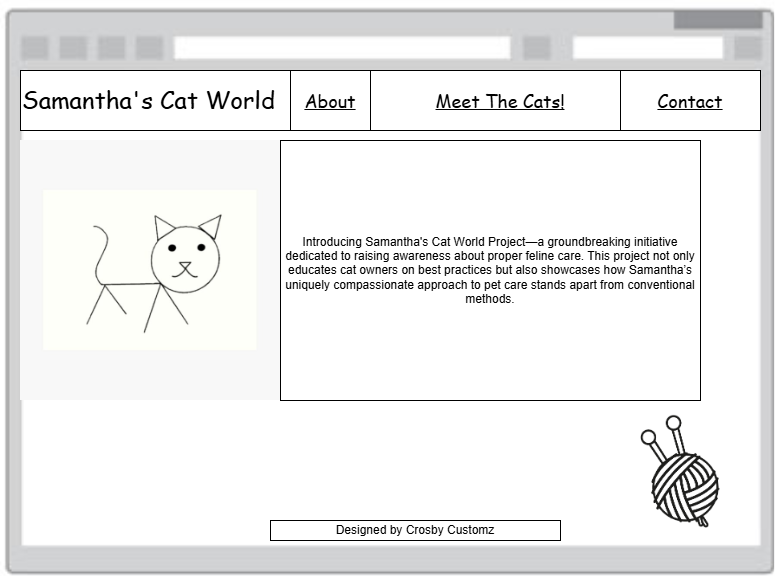

The diagram above was exported from draw.io. Its source (the exported page's mxGraphModel, read from the mxfile embedded in the PNG):
<mxGraphModel dx="1428" dy="785" grid="1" gridSize="10" guides="1" tooltips="1" connect="1" arrows="1" fold="1" page="1" pageScale="1" pageWidth="850" pageHeight="1100" math="0" shadow="0">
  <root>
    <mxCell id="0" />
    <mxCell id="1" parent="0" />
    <mxCell id="SI5sVlqTMwHOyjOK9s3n-1" value="" style="shape=image;verticalLabelPosition=bottom;labelBackgroundColor=default;verticalAlign=top;aspect=fixed;imageAspect=0;image=https://archive.smashing.media/assets/344dbf88-fdf9-42bb-adb4-46f01eedd629/da631773-02ac-4940-8a7f-e6f692e6b821/paperpdf-02.jpg;clipPath=inset(3.23% 19.67% 4.84% 3.67%);" vertex="1" parent="1">
      <mxGeometry x="30" y="150" width="774.19" height="575.5934347826087" as="geometry" />
    </mxCell>
    <mxCell id="SI5sVlqTMwHOyjOK9s3n-2" value="&lt;font style=&quot;font-size: 24px;&quot; face=&quot;Comic Sans MS&quot;&gt;Samantha's Cat World&lt;/font&gt;" style="rounded=0;whiteSpace=wrap;html=1;align=left;" vertex="1" parent="1">
      <mxGeometry x="50" y="220" width="270" height="60" as="geometry" />
    </mxCell>
    <mxCell id="SI5sVlqTMwHOyjOK9s3n-3" value="&lt;font style=&quot;font-size: 18px;&quot; face=&quot;Comic Sans MS&quot;&gt;&lt;u&gt;About&lt;/u&gt;&lt;/font&gt;" style="rounded=0;whiteSpace=wrap;html=1;align=center;" vertex="1" parent="1">
      <mxGeometry x="320" y="220" width="80" height="60" as="geometry" />
    </mxCell>
    <mxCell id="SI5sVlqTMwHOyjOK9s3n-4" value="&lt;div style=&quot;&quot;&gt;&lt;span style=&quot;font-family: &amp;quot;Comic Sans MS&amp;quot;; background-color: transparent; color: light-dark(rgb(0, 0, 0), rgb(255, 255, 255));&quot;&gt;&lt;font style=&quot;font-size: 18px;&quot;&gt;&lt;u&gt;Meet The Cats!&lt;/u&gt;&lt;/font&gt;&lt;/span&gt;&lt;/div&gt;" style="rounded=0;whiteSpace=wrap;html=1;align=center;" vertex="1" parent="1">
      <mxGeometry x="400" y="220" width="260" height="60" as="geometry" />
    </mxCell>
    <mxCell id="SI5sVlqTMwHOyjOK9s3n-5" value="&lt;div style=&quot;&quot;&gt;&lt;span style=&quot;font-family: &amp;quot;Comic Sans MS&amp;quot;; background-color: transparent; color: light-dark(rgb(0, 0, 0), rgb(255, 255, 255));&quot;&gt;&lt;font style=&quot;font-size: 18px;&quot;&gt;&lt;u&gt;Contact&lt;/u&gt;&lt;/font&gt;&lt;/span&gt;&lt;/div&gt;" style="rounded=0;whiteSpace=wrap;html=1;align=center;" vertex="1" parent="1">
      <mxGeometry x="650" y="220" width="140" height="60" as="geometry" />
    </mxCell>
    <mxCell id="SI5sVlqTMwHOyjOK9s3n-6" value="" style="shape=image;verticalLabelPosition=bottom;labelBackgroundColor=default;verticalAlign=top;aspect=fixed;imageAspect=0;image=https://ih1.redbubble.net/image.963642357.7202/aps,504x498,small,transparent-pad,600x600,f8f8f8.u1.jpg;" vertex="1" parent="1">
      <mxGeometry x="50" y="290" width="260" height="260" as="geometry" />
    </mxCell>
    <mxCell id="SI5sVlqTMwHOyjOK9s3n-7" value="Introducing Samantha's Cat World Project—a groundbreaking initiative dedicated to raising awareness about proper feline care. This project not only educates cat owners on best practices but also showcases how Samantha’s uniquely compassionate approach to pet care stands apart from conventional methods." style="rounded=0;whiteSpace=wrap;html=1;" vertex="1" parent="1">
      <mxGeometry x="310" y="290" width="420" height="260" as="geometry" />
    </mxCell>
    <mxCell id="SI5sVlqTMwHOyjOK9s3n-8" value="Designed by Crosby Customz" style="rounded=0;whiteSpace=wrap;html=1;" vertex="1" parent="1">
      <mxGeometry x="300" y="670" width="290" height="20" as="geometry" />
    </mxCell>
    <mxCell id="SI5sVlqTMwHOyjOK9s3n-11" value="" style="shape=image;verticalLabelPosition=bottom;labelBackgroundColor=default;verticalAlign=top;aspect=fixed;imageAspect=0;image=https://img.freepik.com/premium-vector/illustration-black-white-yarn_74440-4392.jpg;" vertex="1" parent="1">
      <mxGeometry x="650" y="560" width="126" height="126" as="geometry" />
    </mxCell>
    <mxCell id="SI5sVlqTMwHOyjOK9s3n-12" value="" style="shape=image;verticalLabelPosition=bottom;labelBackgroundColor=default;verticalAlign=top;aspect=fixed;imageAspect=0;image=https://www.shutterstock.com/image-vector/cartoon-cat-pooping-litter-box-600nw-1367363144.jpg;" vertex="1" parent="1">
      <mxGeometry x="160" y="564" width="118" height="118" as="geometry" />
    </mxCell>
  </root>
</mxGraphModel>